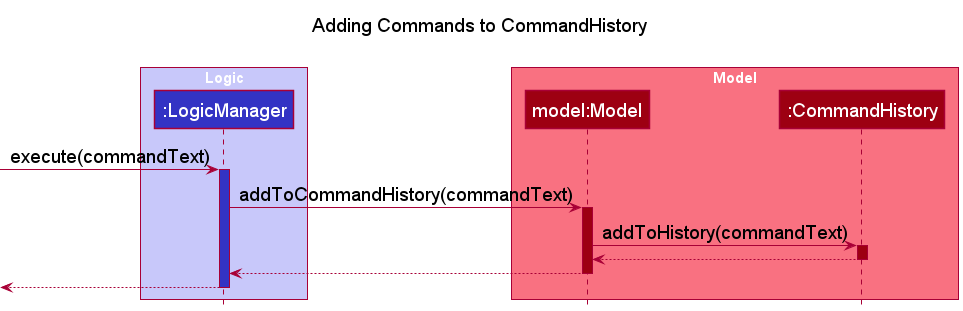

The diagram above was rendered by PlantUML. Its source (embedded in the PNG):
@startuml
!include style.puml

title Adding Commands to CommandHistory\n

box "Logic" LOGIC_COLOR_T1
participant ":LogicManager" as LogicManager LOGIC_COLOR
end box

box "Model" MODEL_COLOR_T1
participant "model:Model" as Model MODEL_COLOR
participant ":CommandHistory" as CommandHistory MODEL_COLOR
end box

[-> LogicManager : execute(commandText)
activate LogicManager LOGIC_COLOR

LogicManager -> Model : addToCommandHistory(commandText)
activate Model MODEL_COLOR

Model -> CommandHistory : addToHistory(commandText)
activate CommandHistory MODEL_COLOR

CommandHistory --> Model
deactivate CommandHistory

Model --> LogicManager
deactivate Model

[<--LogicManager
deactivate LogicManager
@enduml